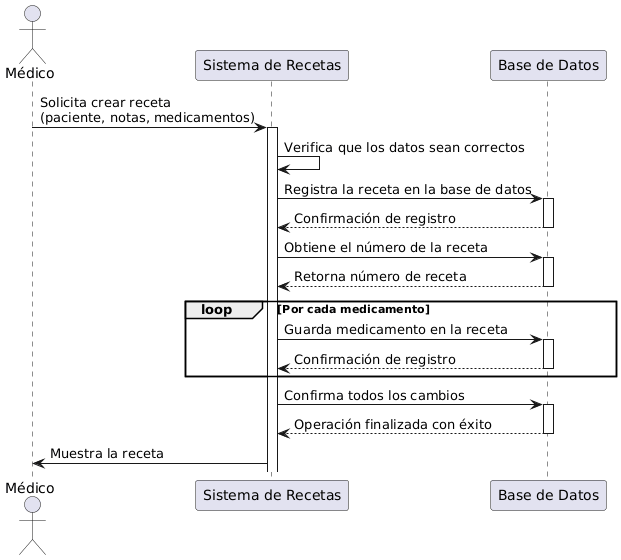

The diagram above was rendered by PlantUML. Its source (embedded in the PNG):
@startuml
' Diagrama de Secuencia (versión natural)

actor "Médico" as Medico
participant "Sistema de Recetas" as Sistema
participant "Base de Datos" as DB

Medico -> Sistema: Solicita crear receta\n(paciente, notas, medicamentos)
activate Sistema

Sistema -> Sistema: Verifica que los datos sean correctos

Sistema -> DB: Registra la receta en la base de datos
activate DB
DB --> Sistema: Confirmación de registro
deactivate DB

Sistema -> DB: Obtiene el número de la receta
activate DB
DB --> Sistema: Retorna número de receta
deactivate DB

loop Por cada medicamento
    Sistema -> DB: Guarda medicamento en la receta
    activate DB
    DB --> Sistema: Confirmación de registro
    deactivate DB
end

Sistema -> DB: Confirma todos los cambios
activate DB
DB --> Sistema: Operación finalizada con éxito
deactivate DB

Sistema -> Medico: Muestra la receta
@enduml